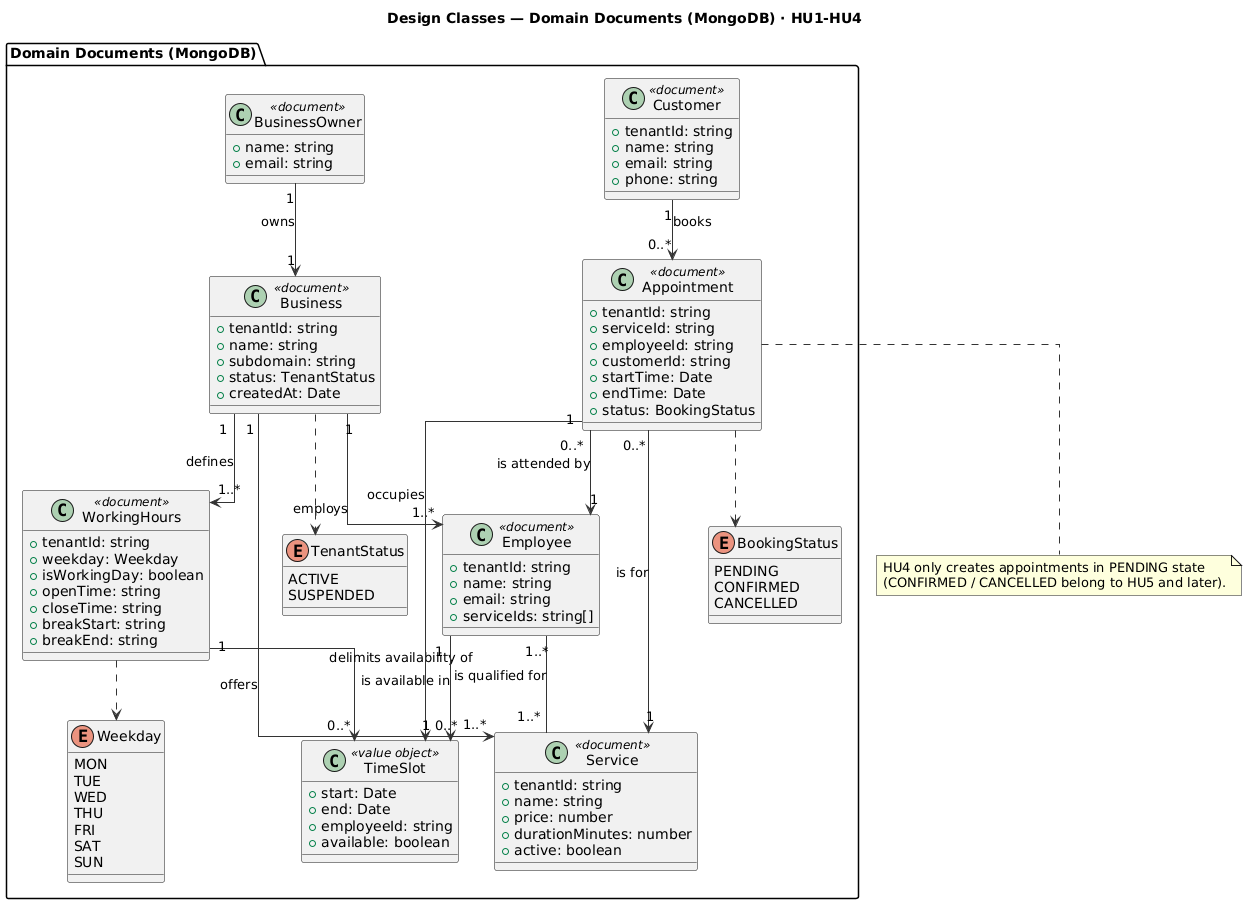

The diagram above was rendered by PlantUML. Its source (embedded in the PNG):
@startuml classes_design_domain
' =====================================================================
' Design Classes — package "Domain Documents (MongoDB)" (HU1-HU4)
' Detail of classes_design.puml. Names identical to domain_model.puml.
' DESIGN level: types, visibility and multiplicities.
' =====================================================================
skinparam shadowing false
skinparam defaultFontName "Helvetica"
skinparam backgroundColor White
skinparam ArrowColor #333333
skinparam linetype ortho

title Design Classes — Domain Documents (MongoDB) · HU1-HU4

package "Domain Documents (MongoDB)" {
  class Business <<document>> {
    + tenantId: string
    + name: string
    + subdomain: string
    + status: TenantStatus
    + createdAt: Date
  }
  class BusinessOwner <<document>> {
    + name: string
    + email: string
  }
  class WorkingHours <<document>> {
    + tenantId: string
    + weekday: Weekday
    + isWorkingDay: boolean
    + openTime: string
    + closeTime: string
    + breakStart: string
    + breakEnd: string
  }
  class Service <<document>> {
    + tenantId: string
    + name: string
    + price: number
    + durationMinutes: number
    + active: boolean
  }
  class Employee <<document>> {
    + tenantId: string
    + name: string
    + email: string
    + serviceIds: string[]
  }
  class Customer <<document>> {
    + tenantId: string
    + name: string
    + email: string
    + phone: string
  }
  class Appointment <<document>> {
    + tenantId: string
    + serviceId: string
    + employeeId: string
    + customerId: string
    + startTime: Date
    + endTime: Date
    + status: BookingStatus
  }
  class TimeSlot <<value object>> {
    + start: Date
    + end: Date
    + employeeId: string
    + available: boolean
  }

  enum TenantStatus {
    ACTIVE
    SUSPENDED
  }
  enum Weekday {
    MON
    TUE
    WED
    THU
    FRI
    SAT
    SUN
  }
  enum BookingStatus {
    PENDING
    CONFIRMED
    CANCELLED
  }
}

note bottom of Appointment
  HU4 only creates appointments in PENDING state
  (CONFIRMED / CANCELLED belong to HU5 and later).
end note

' ---- Domain relationships (with multiplicities) ----
BusinessOwner "1" --> "1" Business : owns
Business "1" --> "1..*" Employee : employs
Business "1" --> "1..*" Service : offers
Business "1" --> "1..*" WorkingHours : defines
Employee "1..*" -- "1..*" Service : is qualified for
WorkingHours "1" --> "0..*" TimeSlot : delimits availability of
Employee "1" --> "0..*" TimeSlot : is available in
Customer "1" --> "0..*" Appointment : books
Appointment "0..*" --> "1" Service : is for
Appointment "0..*" --> "1" Employee : is attended by
Appointment "1" --> "1" TimeSlot : occupies

' ---- Typed enum usage ----
Business ..> TenantStatus
WorkingHours ..> Weekday
Appointment ..> BookingStatus
@enduml